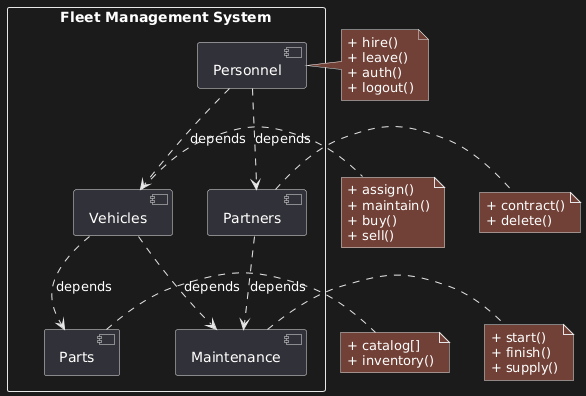

The diagram above was rendered by PlantUML. Its source (embedded in the PNG):
@startuml
rectangle "Fleet Management System" {
  [Personnel] as personnel
  [Vehicles] as vehicles
  [Parts] as parts
  [Maintenance] as maintenance
  [Partners] as partners
  
  personnel ..> partners : depends
  personnel ..> vehicles : depends
  vehicles ..> parts : depends
  vehicles ..> maintenance : depends
  partners ..> maintenance : depends
}

note right of personnel
  + hire()
  + leave()
  + auth()
  + logout()
end note

note right of vehicles
  + assign()
  + maintain()
  + buy()
  + sell()
end note

note right of parts
  + catalog[]
  + inventory()
end note

note right of maintenance
  + start()
  + finish()
  + supply()
end note

note right of partners
  + contract()
  + delete()
end note
@enduml